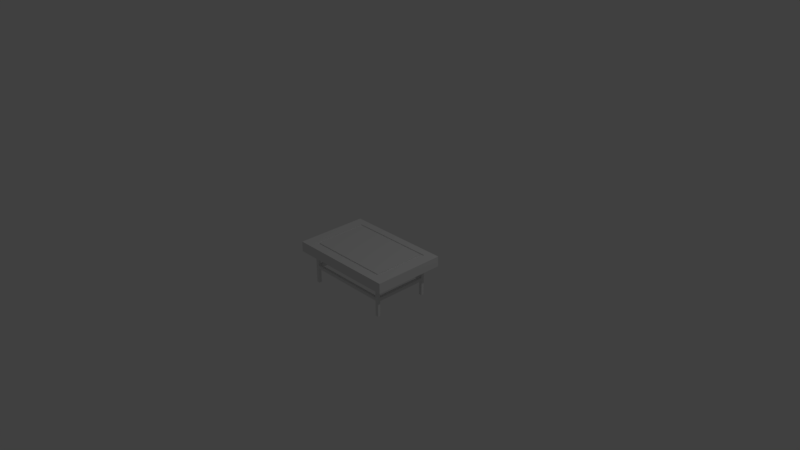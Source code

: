 # Source: churana.blend  (saved by Blender 2.79.0; exported with 4.5.12 LTS)
import bpy
from mathutils import Matrix  # noqa: F401  (used for matrix-valued properties, if any)

bpy.ops.wm.read_factory_settings(use_empty=True)
scene = bpy.context.scene
scene.name = 'Scene'

# ---- collections
col_collection_1 = bpy.data.collections.new('Collection 1'); scene.collection.children.link(col_collection_1)

# ---- world
world_world = bpy.data.worlds.new('World'); scene.world = world_world
world_world.color = (0.05088, 0.05088, 0.05088)
world_world.use_sun_shadow = False
world_world.sun_shadow_jitter_overblur = 0.0
world_world.cycles.sampling_method = 'MANUAL'

# ---- cameras
cam_camera = bpy.data.cameras.new('Camera')
cam_camera.clip_end = 100.0
cam_camera.lens = 35.0
cam_camera.sensor_width = 32.0
cam_camera.sensor_height = 18.0
cam_camera.ortho_scale = 7.314
cam_camera.dof.focus_distance = 0.0
cam_camera.dof.aperture_fstop = 128.0

# ---- lights
light_lamp = bpy.data.lights.new('Lamp', 'POINT')
light_lamp.transmission_factor = 0.0
light_lamp.cutoff_distance = 30.0
light_lamp.energy = 100.0
light_lamp.shadow_buffer_clip_start = 1.001
light_lamp.shadow_soft_size = 0.1
light_lamp.shadow_maximum_resolution = 0.006
light_lamp.use_absolute_resolution = True

# ---- meshes
me_cube_001 = bpy.data.meshes.new('Cube.001')
me_cube_001.from_pydata([(-0.75, -0.499, -0.75), (-0.75, -0.499, 0.75), (-0.75, 0.499, -0.75), (-0.75, 0.499, 0.75), (0.75, -0.499, -0.75), (0.75, -0.499, 0.75), (0.75, 0.499, -0.75), (0.75, 0.499, 0.75), (0.6016, 0.499, -0.75), (-0.6016, 0.499, -0.75), (-0.6016, 0.499, 0.75), (0.6016, 0.499, 0.75), (-0.6016, -0.499, -0.75), (0.6016, -0.499, -0.75), (0.6016, -0.499, 0.75), (-0.6016, -0.499, 0.75), (0.5563, 0.499, -0.75), (-0.5563, 0.499, -0.75), (-0.5563, 0.499, 0.75), (0.5563, 0.499, 0.75), (-0.5563, -0.499, -0.75), (0.5563, -0.499, -0.75), (0.5563, -0.499, 0.75), (-0.5563, -0.499, 0.75), (-0.75, 0.3947, -0.75), (-0.75, -0.3947, -0.75), (-0.75, -0.3947, 0.75), (-0.75, 0.3947, 0.75), (0.75, -0.3947, -0.75), (0.75, 0.3947, -0.75), (0.75, 0.3947, 0.75), (0.75, -0.3947, 0.75), (0.6016, 0.3947, 0.75), (0.6016, -0.3947, 0.75), (-0.6016, 0.3947, 0.75), (-0.6016, -0.3947, 0.75), (-0.6016, 0.3947, -0.75), (-0.6016, -0.3947, -0.75), (0.6016, 0.3947, -0.75), (0.6016, -0.3947, -0.75), (-0.5563, 0.3947, -0.75), (-0.5563, -0.3947, -0.75), (0.5563, 0.3947, -0.75), (0.5563, -0.3947, -0.75), (0.5563, 0.3947, 0.75), (0.5563, -0.3947, 0.75), (-0.5563, 0.3947, 0.75), (-0.5563, -0.3947, 0.75), (-0.75, 0.3574, -0.75), (-0.75, -0.3574, -0.75), (-0.75, -0.3574, 0.75), (-0.75, 0.3574, 0.75), (0.75, -0.3574, -0.75), (0.75, 0.3574, -0.75), (0.75, 0.3574, 0.75), (0.75, -0.3574, 0.75), (0.6016, 0.3574, 0.75), (0.6016, -0.3574, 0.75), (-0.6016, 0.3574, 0.75), (-0.6016, -0.3574, 0.75), (-0.6016, 0.3574, -0.75), (-0.6016, -0.3574, -0.75), (0.6016, 0.3574, -0.75), (0.6016, -0.3574, -0.75), (-0.5563, 0.3574, -0.75), (-0.5563, -0.3574, -0.75), (0.5563, 0.3574, -0.75), (0.5563, -0.3574, -0.75), (0.5563, 0.3574, 0.75), (0.5563, -0.3574, 0.75), (-0.5563, 0.3574, 0.75), (-0.5563, -0.3574, 0.75), (-0.6016, -0.3574, -2.648), (-0.6016, -0.3947, -2.648), (0.6016, -0.3574, -2.648), (0.6016, -0.3947, -2.648), (-0.5563, -0.3574, -2.648), (-0.5563, -0.3947, -2.648), (0.5563, -0.3574, -2.648), (0.5563, -0.3947, -2.648), (-0.5563, 0.3947, -2.648), (-0.6016, 0.3947, -2.648), (0.6016, 0.3947, -2.648), (0.5563, 0.3947, -2.648), (-0.6016, 0.3574, -2.648), (0.6016, 0.3574, -2.648), (-0.5563, 0.3574, -2.648), (0.5563, 0.3574, -2.648), (-0.6016, -0.3574, -3.115), (-0.6016, -0.3947, -3.115), (0.6016, -0.3574, -3.115), (0.6016, -0.3947, -3.115), (-0.5563, -0.3574, -3.115), (-0.5563, -0.3947, -3.115), (0.5563, -0.3574, -3.115), (0.5563, -0.3947, -3.115), (-0.5563, 0.3947, -3.115), (-0.6016, 0.3947, -3.115), (0.6016, 0.3947, -3.115), (0.5563, 0.3947, -3.115), (-0.6016, 0.3574, -3.115), (0.6016, 0.3574, -3.115), (-0.5563, 0.3574, -3.115), (0.5563, 0.3574, -3.115), (-0.6016, -0.3574, -5.386), (-0.6016, -0.3947, -5.386), (0.6016, -0.3574, -5.386), (0.6016, -0.3947, -5.386), (-0.5563, -0.3574, -5.386), (-0.5563, -0.3947, -5.386), (0.5563, -0.3574, -5.386), (0.5563, -0.3947, -5.386), (-0.5563, 0.3947, -5.386), (-0.6016, 0.3947, -5.386), (0.6016, 0.3947, -5.386), (0.5563, 0.3947, -5.386), (-0.6016, 0.3574, -5.386), (0.6016, 0.3574, -5.386), (-0.5563, 0.3574, -5.386), (0.5563, 0.3574, -5.386), (-0.5563, 0.3574, 0.2506), (-0.5563, -0.3574, 0.2506), (0.5563, 0.3574, 0.2506), (0.5563, -0.3574, 0.2506), (0.6016, -0.3574, 0.6246), (0.6016, -0.3947, 0.6246), (-0.6016, -0.3574, 0.6246), (-0.6016, -0.3947, 0.6246), (0.5563, -0.3574, 0.6246), (0.5563, -0.3947, 0.6246), (-0.5563, -0.3574, 0.6246), (-0.5563, -0.3947, 0.6246), (-0.5563, 0.3947, 0.6246), (0.5563, 0.3947, 0.6246), (0.6016, 0.3947, 0.6246), (-0.6016, 0.3947, 0.6246), (0.6016, 0.3574, 0.6246), (-0.6016, 0.3574, 0.6246), (0.5563, 0.3574, 0.6246), (-0.5563, 0.3574, 0.6246)], [], [(24, 27, 3, 2), (8, 11, 7, 6), (28, 31, 5, 4), (12, 15, 1, 0), (39, 28, 4, 13), (35, 26, 1, 15), (31, 33, 14, 5), (47, 35, 15, 23), (25, 37, 12, 0), (43, 39, 13, 21), (4, 5, 14, 13), (20, 23, 15, 12), (2, 3, 10, 9), (16, 19, 11, 8), (9, 10, 18, 17), (17, 18, 19, 16), (13, 14, 22, 21), (21, 22, 23, 20), (37, 41, 20, 12), (41, 43, 21, 20), (33, 45, 22, 14), (45, 47, 23, 22), (19, 18, 46, 44), (34, 58, 137, 135), (11, 19, 44, 32), (69, 71, 130, 128), (17, 16, 42, 40), (65, 67, 43, 41), (9, 17, 40, 36), (36, 40, 80, 81), (16, 8, 38, 42), (63, 39, 75, 74), (2, 9, 36, 24), (49, 61, 37, 25), (18, 10, 34, 46), (57, 56, 136, 124), (7, 11, 32, 30), (55, 57, 33, 31), (10, 3, 27, 34), (59, 50, 26, 35), (8, 6, 29, 38), (63, 52, 28, 39), (6, 7, 30, 29), (52, 55, 31, 28), (0, 1, 26, 25), (48, 51, 27, 24), (25, 26, 50, 49), (49, 50, 51, 48), (29, 30, 54, 53), (53, 54, 55, 52), (38, 29, 53, 62), (62, 53, 52, 63), (34, 27, 51, 58), (58, 51, 50, 59), (30, 32, 56, 54), (54, 56, 57, 55), (70, 68, 138, 139), (45, 33, 125, 129), (24, 36, 60, 48), (48, 60, 61, 49), (61, 65, 76, 72), (66, 62, 63, 67), (66, 42, 83, 87), (60, 64, 65, 61), (40, 42, 66, 64), (67, 65, 121, 123), (71, 70, 139, 130), (56, 32, 134, 136), (32, 44, 133, 134), (68, 70, 71, 69), (84, 81, 97, 100), (73, 72, 88, 89), (75, 79, 95, 91), (60, 36, 81, 84), (41, 37, 73, 77), (65, 41, 77, 76), (42, 38, 82, 83), (38, 62, 85, 82), (39, 43, 79, 75), (43, 67, 78, 79), (62, 66, 87, 85), (40, 64, 86, 80), (67, 63, 74, 78), (37, 61, 72, 73), (64, 60, 84, 86), (99, 98, 114, 115), (94, 90, 106, 110), (93, 89, 105, 109), (101, 103, 119, 117), (74, 75, 91, 90), (82, 85, 101, 98), (92, 76, 78, 94), (99, 103, 102, 96), (81, 80, 96, 97), (77, 73, 89, 93), (94, 78, 87, 103), (83, 82, 98, 99), (84, 100, 88, 72), (104, 108, 109, 105), (110, 106, 107, 111), (115, 114, 117, 119), (113, 112, 118, 116), (102, 100, 116, 118), (91, 95, 111, 107), (89, 88, 104, 105), (88, 92, 108, 104), (100, 97, 113, 116), (90, 91, 107, 106), (98, 101, 117, 114), (92, 93, 109, 108), (96, 102, 118, 112), (95, 94, 110, 111), (103, 99, 115, 119), (97, 96, 112, 113), (103, 87, 86, 102), (87, 83, 80, 86), (83, 99, 96, 80), (102, 86, 76, 92), (100, 102, 92, 88), (86, 84, 72, 76), (76, 77, 79, 78), (77, 93, 95, 79), (93, 92, 94, 95), (78, 74, 85, 87), (74, 90, 101, 85), (90, 94, 103, 101), (120, 122, 123, 121), (66, 67, 123, 122), (65, 64, 120, 121), (64, 66, 122, 120), (128, 130, 131, 129), (124, 128, 129, 125), (130, 126, 127, 131), (132, 135, 137, 139), (139, 137, 126, 130), (134, 133, 138, 136), (136, 138, 128, 124), (133, 132, 139, 138), (46, 34, 135, 132), (58, 59, 126, 137), (35, 47, 131, 127), (33, 57, 124, 125), (44, 46, 132, 133), (68, 69, 128, 138), (47, 45, 129, 131), (59, 35, 127, 126)])
_uv = me_cube_001.uv_layers.new(name='UVMap')
_uv.uv.foreach_set('vector', [0.01655, 0.4519, 0.1182, 0.4522, 0.1189, 0.4874, 0.0176, 0.4881, 0.5592, 0.6019, 0.5537, 0.4987, 0.6102, 0.4978, 0.6076, 0.6014, 0.686, 0.17, 0.6019, 0.1738, 0.6008, 0.1379, 0.685, 0.1321, 0.1569, 0.01228, 0.1651, 0.1321, 0.1092, 0.1341, 0.1078, 0.01368, 0.0694, 0.6593, 0.01758, 0.6586, 0.01862, 0.6224, 0.07005, 0.6239, 0.1688, 0.1746, 0.1092, 0.1724, 0.1092, 0.1341, 0.1651, 0.1321, 0.6019, 0.1738, 0.5418, 0.1802, 0.5478, 0.1377, 0.6008, 0.1379, 0.1867, 0.1649, 0.1688, 0.1746, 0.1651, 0.1321, 0.1806, 0.1306, 0.5074, 0.6629, 0.4558, 0.662, 0.4556, 0.6266, 0.5098, 0.6252, 0.08497, 0.6591, 0.0694, 0.6593, 0.07005, 0.6239, 0.08492, 0.6251, 0.5996, 0.01971, 0.6008, 0.1379, 0.5478, 0.1377, 0.5506, 0.01774, 0.1719, 0.01177, 0.1806, 0.1306, 0.1651, 0.1321, 0.1569, 0.01228, 0.1234, 0.5844, 0.1189, 0.4874, 0.1715, 0.4888, 0.1714, 0.5874, 0.5444, 0.6021, 0.5381, 0.5, 0.5537, 0.4987, 0.5592, 0.6019, 0.1714, 0.5874, 0.1715, 0.4888, 0.1879, 0.4908, 0.186, 0.5883, 0.186, 0.5883, 0.1879, 0.4908, 0.5381, 0.5, 0.5444, 0.6021, 0.5506, 0.01774, 0.5478, 0.1377, 0.5312, 0.136, 0.5357, 0.01713, 0.5357, 0.01713, 0.5312, 0.136, 0.1806, 0.1306, 0.1719, 0.01177, 0.4558, 0.662, 0.441, 0.6628, 0.4402, 0.6278, 0.4556, 0.6266, 0.441, 0.6628, 0.08497, 0.6591, 0.08492, 0.6251, 0.4402, 0.6278, 0.5418, 0.1802, 0.5248, 0.1718, 0.5312, 0.136, 0.5478, 0.1377, 0.5248, 0.1718, 0.1867, 0.1649, 0.1806, 0.1306, 0.5312, 0.136, 0.5381, 0.5, 0.1879, 0.4908, 0.1947, 0.4554, 0.5323, 0.4655, 0.178, 0.4471, 0.1714, 0.4327, 0.1936, 0.4205, 0.1928, 0.4297, 0.5537, 0.4987, 0.5381, 0.5, 0.5323, 0.4655, 0.5504, 0.4558, 0.4793, 0.243, 0.2406, 0.2353, 0.2122, 0.2106, 0.5028, 0.2149, 0.4384, 0.9773, 0.08319, 0.9746, 0.08234, 0.9396, 0.4383, 0.9434, 0.441, 0.6745, 0.08535, 0.6718, 0.08497, 0.6591, 0.441, 0.6628, 0.4532, 0.9785, 0.4384, 0.9773, 0.4383, 0.9434, 0.4539, 0.9431, 0.8017, 0.005882, 0.7816, 0.00589, 0.7828, 0.2371, 0.8029, 0.2371, 0.08319, 0.9746, 0.06779, 0.9758, 0.06759, 0.9403, 0.08234, 0.9396, 0.7448, 0.5609, 0.7296, 0.5609, 0.7307, 0.3321, 0.7459, 0.3321, 0.5047, 0.98, 0.4532, 0.9785, 0.4539, 0.9431, 0.5057, 0.9439, 0.5044, 0.6754, 0.4561, 0.6743, 0.4558, 0.662, 0.5074, 0.6629, 0.1879, 0.4908, 0.1715, 0.4888, 0.178, 0.4471, 0.1947, 0.4554, 0.5483, 0.1945, 0.5574, 0.4403, 0.5316, 0.4268, 0.5256, 0.2075, 0.6102, 0.4978, 0.5537, 0.4987, 0.5504, 0.4558, 0.6108, 0.4586, 0.6029, 0.1877, 0.5483, 0.1945, 0.5418, 0.1802, 0.6019, 0.1738, 0.1715, 0.4888, 0.1189, 0.4874, 0.1182, 0.4522, 0.178, 0.4471, 0.162, 0.1899, 0.1088, 0.185, 0.1092, 0.1724, 0.1688, 0.1746, 0.06779, 0.9758, 0.01365, 0.9773, 0.01596, 0.9397, 0.06759, 0.9403, 0.0696, 0.672, 0.0167, 0.6717, 0.01758, 0.6586, 0.0694, 0.6593, 0.6923, 0.4997, 0.6102, 0.4978, 0.6108, 0.4586, 0.6918, 0.4619, 0.6864, 0.1836, 0.6029, 0.1877, 0.6019, 0.1738, 0.686, 0.17, 0.004255, 0.1348, 0.1092, 0.1341, 0.1092, 0.1724, 0.0053, 0.1713, 0.01619, 0.4389, 0.1173, 0.4398, 0.1182, 0.4522, 0.01655, 0.4519, 0.0053, 0.1713, 0.1092, 0.1724, 0.1088, 0.185, 0.005649, 0.1843, 0.005649, 0.1843, 0.1088, 0.185, 0.1173, 0.4398, 0.01619, 0.4389, 0.6918, 0.4619, 0.6108, 0.4586, 0.6113, 0.4457, 0.6916, 0.4484, 0.6916, 0.4484, 0.6113, 0.4457, 0.6029, 0.1877, 0.6864, 0.1836, 0.06759, 0.9403, 0.01596, 0.9397, 0.01898, 0.927, 0.06736, 0.928, 0.06736, 0.928, 0.01898, 0.927, 0.0167, 0.6717, 0.0696, 0.672, 0.178, 0.4471, 0.1182, 0.4522, 0.1173, 0.4398, 0.1714, 0.4327, 0.1714, 0.4327, 0.1173, 0.4398, 0.1088, 0.185, 0.162, 0.1899, 0.6108, 0.4586, 0.5504, 0.4558, 0.5574, 0.4403, 0.6113, 0.4457, 0.6113, 0.4457, 0.5574, 0.4403, 0.5483, 0.1945, 0.6029, 0.1877, 0.2398, 0.3848, 0.4781, 0.3943, 0.5068, 0.4193, 0.2167, 0.4125, 0.5248, 0.1718, 0.5418, 0.1802, 0.527, 0.1972, 0.5143, 0.1977, 0.5057, 0.9439, 0.4539, 0.9431, 0.4537, 0.9304, 0.5066, 0.9307, 0.5066, 0.9307, 0.4537, 0.9304, 0.4561, 0.6743, 0.5044, 0.6754, 0.8621, 0.5732, 0.8435, 0.5732, 0.8429, 0.3391, 0.8615, 0.3391, 0.08241, 0.9279, 0.06736, 0.928, 0.0696, 0.672, 0.08535, 0.6718, 0.9955, 0.573, 0.9778, 0.573, 0.9772, 0.3391, 0.9949, 0.3391, 0.4537, 0.9304, 0.4379, 0.9307, 0.441, 0.6745, 0.4561, 0.6743, 0.4383, 0.9434, 0.08234, 0.9396, 0.08241, 0.9279, 0.4379, 0.9307, 0.08535, 0.6718, 0.441, 0.6745, 0.3928, 0.7021, 0.1357, 0.7006, 0.2406, 0.2353, 0.2398, 0.3848, 0.2167, 0.4125, 0.2122, 0.2106, 0.5574, 0.4403, 0.5504, 0.4558, 0.5331, 0.4384, 0.5316, 0.4268, 0.5504, 0.4558, 0.5323, 0.4655, 0.5188, 0.4384, 0.5331, 0.4384, 0.4781, 0.3943, 0.2398, 0.3848, 0.2406, 0.2353, 0.4793, 0.243, 0.8195, 0.2371, 0.8029, 0.2371, 0.8029, 0.2939, 0.8198, 0.2939, 0.8768, 0.3391, 0.8615, 0.3391, 0.8614, 0.2816, 0.8769, 0.2816, 0.7307, 0.3321, 0.7123, 0.3321, 0.7126, 0.2759, 0.7308, 0.2759, 0.8184, 0.005876, 0.8017, 0.005882, 0.8029, 0.2371, 0.8195, 0.2371, 0.896, 0.5732, 0.8774, 0.5732, 0.8768, 0.3391, 0.8954, 0.3391, 0.9113, 0.5732, 0.896, 0.5732, 0.8954, 0.3391, 0.9107, 0.3391, 0.9778, 0.573, 0.9563, 0.573, 0.9557, 0.3391, 0.9772, 0.3391, 0.9563, 0.573, 0.9386, 0.573, 0.9379, 0.3391, 0.9557, 0.3391, 0.7296, 0.5609, 0.7112, 0.5609, 0.7123, 0.3321, 0.7307, 0.3321, 0.7112, 0.5609, 0.696, 0.5609, 0.6972, 0.3321, 0.7123, 0.3321, 0.9386, 0.573, 0.9171, 0.573, 0.9165, 0.3391, 0.9379, 0.3391, 0.7816, 0.00589, 0.765, 0.005896, 0.7662, 0.2371, 0.7828, 0.2371, 0.7632, 0.5609, 0.7448, 0.5609, 0.7459, 0.3321, 0.7643, 0.3321, 0.8774, 0.5732, 0.8621, 0.5732, 0.8615, 0.3391, 0.8768, 0.3391, 0.8385, 0.005868, 0.8184, 0.005876, 0.8195, 0.2371, 0.8397, 0.2371, 0.977, 0.2816, 0.9558, 0.2816, 0.9564, 0.01014, 0.9773, 0.01014, 0.764, 0.2759, 0.7462, 0.2759, 0.7462, 0.01037, 0.7641, 0.01037, 0.8952, 0.2816, 0.8769, 0.2816, 0.8775, 0.009902, 0.8955, 0.009903, 0.9378, 0.2816, 0.917, 0.2816, 0.9173, 0.01013, 0.9382, 0.01013, 0.7459, 0.3321, 0.7307, 0.3321, 0.7308, 0.2759, 0.7462, 0.2759, 0.9557, 0.3391, 0.9379, 0.3391, 0.9378, 0.2816, 0.9558, 0.2816, 0.5246, 0.6909, 0.5216, 0.6676, 0.9863, 0.6676, 0.9894, 0.6909, 0.99, 0.737, 0.99, 0.7468, 0.5344, 0.7468, 0.5344, 0.737, 0.8029, 0.2371, 0.7828, 0.2371, 0.7831, 0.2939, 0.8029, 0.2939, 0.8954, 0.3391, 0.8768, 0.3391, 0.8769, 0.2816, 0.8952, 0.2816, 0.5254, 0.9664, 0.5197, 0.9451, 0.981, 0.9451, 0.9868, 0.9664, 0.9772, 0.3391, 0.9557, 0.3391, 0.9558, 0.2816, 0.977, 0.2816, 0.5179, 0.8463, 0.5163, 0.8333, 0.9793, 0.8326, 0.9809, 0.8456, 0.8775, 0.005438, 0.8955, 0.005439, 0.8955, 0.009903, 0.8775, 0.009902, 0.7127, 0.006008, 0.7306, 0.006009, 0.7306, 0.01037, 0.7127, 0.01037, 0.9773, 0.01014, 0.9564, 0.01014, 0.9564, 0.005678, 0.9773, 0.005679, 0.8026, 0.5623, 0.7831, 0.5623, 0.7831, 0.5667, 0.8026, 0.5667, 0.8393, 0.2939, 0.8198, 0.2939, 0.8198, 0.5623, 0.8393, 0.5623, 0.7308, 0.2759, 0.7126, 0.2759, 0.7127, 0.01037, 0.7306, 0.01037, 0.8769, 0.2816, 0.8614, 0.2816, 0.8617, 0.009898, 0.8775, 0.009902, 0.8614, 0.2816, 0.8434, 0.2816, 0.8437, 0.009896, 0.8617, 0.009898, 0.8198, 0.2939, 0.8029, 0.2939, 0.8026, 0.5623, 0.8198, 0.5623, 0.7462, 0.2759, 0.7308, 0.2759, 0.7306, 0.01037, 0.7462, 0.01037, 0.9558, 0.2816, 0.9378, 0.2816, 0.9382, 0.01013, 0.9564, 0.01014, 0.911, 0.2816, 0.8952, 0.2816, 0.8955, 0.009903, 0.9113, 0.009907, 0.7831, 0.2939, 0.7659, 0.2939, 0.7659, 0.5623, 0.7831, 0.5623, 0.7126, 0.2759, 0.697, 0.2759, 0.6971, 0.01037, 0.7127, 0.01037, 0.9952, 0.2817, 0.977, 0.2816, 0.9773, 0.01014, 0.9955, 0.01014, 0.8029, 0.2939, 0.7831, 0.2939, 0.7831, 0.5623, 0.8026, 0.5623, 0.99, 0.7468, 0.99, 0.7671, 0.5344, 0.7671, 0.5344, 0.7468, 0.99, 0.7671, 0.9832, 0.7857, 0.5275, 0.7857, 0.5344, 0.7671, 0.9832, 0.7857, 0.9929, 0.8008, 0.5373, 0.8008, 0.5275, 0.7857, 0.5243, 0.8739, 0.518, 0.8614, 0.981, 0.8607, 0.9873, 0.8732, 0.5245, 0.8857, 0.5243, 0.8739, 0.9873, 0.8732, 0.9874, 0.885, 0.518, 0.8614, 0.5179, 0.8463, 0.9809, 0.8456, 0.981, 0.8607, 0.5216, 0.6676, 0.5216, 0.6524, 0.9863, 0.6524, 0.9863, 0.6676, 0.5216, 0.6524, 0.5264, 0.6316, 0.9911, 0.6316, 0.9863, 0.6524, 0.5246, 0.7092, 0.5246, 0.6909, 0.9894, 0.6909, 0.9894, 0.7092, 0.5197, 0.9451, 0.5197, 0.9268, 0.981, 0.9268, 0.981, 0.9451, 0.5197, 0.9268, 0.5197, 0.9116, 0.981, 0.9116, 0.981, 0.9268, 0.5229, 0.9814, 0.5254, 0.9664, 0.9868, 0.9664, 0.9842, 0.9814, 0.3911, 0.9007, 0.135, 0.8993, 0.1357, 0.7006, 0.3928, 0.7021, 0.08241, 0.9279, 0.08535, 0.6718, 0.1357, 0.7006, 0.135, 0.8993, 0.441, 0.6745, 0.4379, 0.9307, 0.3911, 0.9007, 0.3928, 0.7021, 0.4379, 0.9307, 0.08241, 0.9279, 0.135, 0.8993, 0.3911, 0.9007, 0.5028, 0.2149, 0.2122, 0.2106, 0.2001, 0.1916, 0.5143, 0.1977, 0.5256, 0.2075, 0.5028, 0.2149, 0.5143, 0.1977, 0.527, 0.1972, 0.2122, 0.2106, 0.1875, 0.2031, 0.1859, 0.1916, 0.2001, 0.1916, 0.2046, 0.43, 0.1928, 0.4297, 0.1936, 0.4205, 0.2167, 0.4125, 0.2167, 0.4125, 0.1936, 0.4205, 0.1875, 0.2031, 0.2122, 0.2106, 0.5331, 0.4384, 0.5188, 0.4384, 0.5068, 0.4193, 0.5316, 0.4268, 0.5316, 0.4268, 0.5068, 0.4193, 0.5028, 0.2149, 0.5256, 0.2075, 0.5188, 0.4384, 0.2046, 0.43, 0.2167, 0.4125, 0.5068, 0.4193, 0.1947, 0.4554, 0.178, 0.4471, 0.1928, 0.4297, 0.2046, 0.43, 0.1714, 0.4327, 0.162, 0.1899, 0.1875, 0.2031, 0.1936, 0.4205, 0.1688, 0.1746, 0.1867, 0.1649, 0.2001, 0.1916, 0.1859, 0.1916, 0.5418, 0.1802, 0.5483, 0.1945, 0.5256, 0.2075, 0.527, 0.1972, 0.5323, 0.4655, 0.1947, 0.4554, 0.2046, 0.43, 0.5188, 0.4384, 0.4781, 0.3943, 0.4793, 0.243, 0.5028, 0.2149, 0.5068, 0.4193, 0.1867, 0.1649, 0.5248, 0.1718, 0.5143, 0.1977, 0.2001, 0.1916, 0.162, 0.1899, 0.1688, 0.1746, 0.1859, 0.1916, 0.1875, 0.2031])
me_cube_001.use_remesh_preserve_volume = False
me_cube_001.use_remesh_preserve_attributes = False
me_cube_001.use_mirror_vertex_groups = False
me_cube_001.update()

# ---- objects
ob_cube = bpy.data.objects.new('Cube', me_cube_001)
ob_lamp = bpy.data.objects.new('Lamp', light_lamp)
ob_camera = bpy.data.objects.new('Camera', cam_camera)

# ---- transforms, parenting, visibility, modifiers, constraints
ob_cube.location = (0.0, 0.0, 0.0)
ob_cube.scale = (1.0, 1.0, 0.09387)
ob_cube.lineart.crease_threshold = 0.0
ob_lamp.location = (4.076, 1.005, 5.904)
ob_lamp.rotation_euler = (0.6503, 0.05522, 1.866)
ob_lamp.lock_rotations_4d = False
ob_lamp.empty_display_type = 'ARROWS'
ob_lamp.color = (0.0, 0.0, 0.0, 0.0)
ob_lamp.lineart.crease_threshold = 0.0
ob_camera.location = (7.481, -6.508, 5.344)
ob_camera.rotation_euler = (1.109, 0.0, 0.8149)
ob_camera.lock_rotations_4d = False
ob_camera.empty_display_type = 'ARROWS'
ob_camera.color = (0.0, 0.0, 0.0, 0.0)
ob_camera.display_type = 'WIRE'
ob_camera.lineart.crease_threshold = 0.0

# ---- collection membership
col_collection_1.objects.link(ob_cube)
col_collection_1.objects.link(ob_lamp)
col_collection_1.objects.link(ob_camera)

# ---- scene / render settings (as saved in the file)
scene.camera = ob_camera
scene.frame_start = 1; scene.frame_end = 250; scene.frame_set(1)
scene.render.engine = 'BLENDER_EEVEE_NEXT'
scene.render.resolution_percentage = 50
scene.render.dither_intensity = 0.0
scene.cycles.use_denoising = False
scene.cycles.samples = 128
scene.cycles.sampling_pattern = 'TABULATED_SOBOL'
scene.cycles.use_adaptive_sampling = False
scene.cycles.use_light_tree = False
scene.cycles.blur_glossy = 0.0
scene.cycles.sample_clamp_indirect = 0.0
scene.view_settings.view_transform = 'Standard'
bpy.context.view_layer.update()

